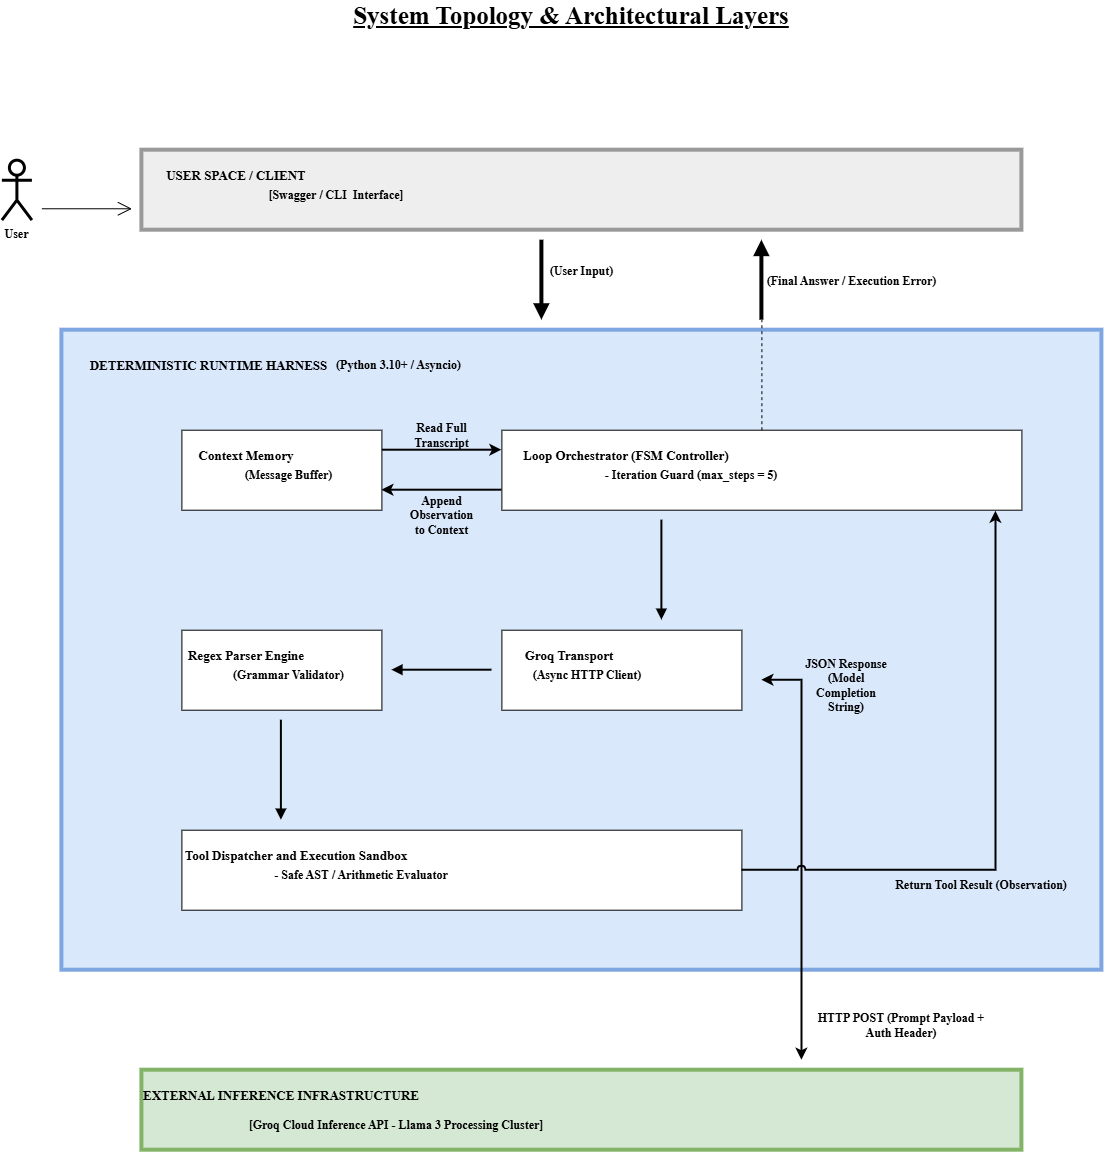

The diagram above was exported from draw.io. Its source (the exported page's mxGraphModel, read from the mxfile embedded in the PNG):
<mxGraphModel dx="2020" dy="1110" grid="1" gridSize="10" guides="1" tooltips="1" connect="1" arrows="1" fold="1" page="1" pageScale="1" pageWidth="3300" pageHeight="2339" math="0" shadow="0">
  <root>
    <mxCell id="0" />
    <mxCell id="1" parent="0" />
    <mxCell id="tFbVQoybDBLAPVUiTmLZ-1" parent="1" style="rounded=0;whiteSpace=wrap;html=1;fillColor=#dae8fc;strokeColor=light-dark(#7EA6E0,#EDEDED);strokeWidth=4;" value="" vertex="1">
      <mxGeometry height="640" width="1040" x="700" y="780" as="geometry" />
    </mxCell>
    <mxCell id="tFbVQoybDBLAPVUiTmLZ-2" parent="1" style="text;html=1;whiteSpace=wrap;strokeColor=none;fillColor=none;align=center;verticalAlign=middle;rounded=0;fontStyle=5;fontSize=25;fontFamily=Times New Roman;textShadow=0;labelBackgroundColor=none;labelBorderColor=none;" value="System Topology &amp;amp; Architectural Layers" vertex="1">
      <mxGeometry height="30" width="1060" x="680" y="450" as="geometry" />
    </mxCell>
    <mxCell id="tFbVQoybDBLAPVUiTmLZ-3" parent="1" style="rounded=0;whiteSpace=wrap;html=1;fillColor=#eeeeee;strokeColor=#999999;strokeWidth=4;" value="" vertex="1">
      <mxGeometry height="80" width="880" x="780" y="600" as="geometry" />
    </mxCell>
    <mxCell id="tFbVQoybDBLAPVUiTmLZ-4" parent="1" style="text;html=1;whiteSpace=wrap;strokeColor=none;fillColor=none;align=center;verticalAlign=middle;rounded=0;fontStyle=1;fontFamily=Times New Roman;fontSize=13;" value="USER SPACE / CLIENT" vertex="1">
      <mxGeometry height="30" width="170" x="790" y="610" as="geometry" />
    </mxCell>
    <mxCell id="tFbVQoybDBLAPVUiTmLZ-5" parent="1" style="text;html=1;whiteSpace=wrap;strokeColor=none;fillColor=none;align=center;verticalAlign=middle;rounded=0;fontStyle=1;fontFamily=Times New Roman;" value="[Swagger / CLI&amp;nbsp; Interface]" vertex="1">
      <mxGeometry height="30" width="170" x="890" y="630" as="geometry" />
    </mxCell>
    <mxCell id="tFbVQoybDBLAPVUiTmLZ-6" edge="1" parent="1" style="html=1;verticalAlign=bottom;endArrow=block;curved=0;rounded=0;strokeWidth=4;" value="&lt;font face=&quot;Times New Roman&quot; style=&quot;font-size: 12px;&quot;&gt;&lt;b&gt;(User Input)&lt;/b&gt;&lt;/font&gt;">
      <mxGeometry relative="1" width="80" y="40" as="geometry">
        <mxPoint as="offset" />
        <mxPoint x="1180" y="690" as="sourcePoint" />
        <mxPoint x="1180" y="770" as="targetPoint" />
      </mxGeometry>
    </mxCell>
    <mxCell id="tFbVQoybDBLAPVUiTmLZ-7" parent="1" style="shape=umlActor;verticalLabelPosition=bottom;verticalAlign=top;html=1;fontStyle=1;strokeWidth=3;" value="&lt;font face=&quot;Times New Roman&quot;&gt;User&lt;/font&gt;" vertex="1">
      <mxGeometry height="60" width="30" x="640" y="610" as="geometry" />
    </mxCell>
    <mxCell id="tFbVQoybDBLAPVUiTmLZ-8" edge="1" parent="1" style="endArrow=open;endFill=1;endSize=12;html=1;rounded=0;" value="">
      <mxGeometry relative="1" width="160" as="geometry">
        <mxPoint x="680" y="658.57" as="sourcePoint" />
        <mxPoint x="770" y="658.57" as="targetPoint" />
      </mxGeometry>
    </mxCell>
    <mxCell id="vPv-VpzgAiuft5h5kNMi-8" edge="1" parent="1" source="tFbVQoybDBLAPVUiTmLZ-9" style="edgeStyle=orthogonalEdgeStyle;rounded=0;orthogonalLoop=1;jettySize=auto;html=1;exitX=0;exitY=0.75;exitDx=0;exitDy=0;entryX=1;entryY=0.75;entryDx=0;entryDy=0;strokeWidth=2;" target="tFbVQoybDBLAPVUiTmLZ-12">
      <mxGeometry relative="1" as="geometry" />
    </mxCell>
    <mxCell id="tFbVQoybDBLAPVUiTmLZ-9" parent="1" style="rounded=0;whiteSpace=wrap;html=1;" value="" vertex="1">
      <mxGeometry height="80" width="520" x="1140" y="880" as="geometry" />
    </mxCell>
    <mxCell id="tFbVQoybDBLAPVUiTmLZ-10" parent="1" style="text;html=1;whiteSpace=wrap;strokeColor=none;fillColor=none;align=center;verticalAlign=middle;rounded=0;fontStyle=1;fontFamily=Times New Roman;fontSize=13;" value="Loop Orchestrator (FSM Controller)" vertex="1">
      <mxGeometry height="30" width="230" x="1150" y="890" as="geometry" />
    </mxCell>
    <mxCell id="tFbVQoybDBLAPVUiTmLZ-11" parent="1" style="text;html=1;whiteSpace=wrap;strokeColor=none;fillColor=none;align=center;verticalAlign=middle;rounded=0;fontStyle=1;fontFamily=Times New Roman;" value="- Iteration Guard (max_steps = 5)" vertex="1">
      <mxGeometry height="30" width="180" x="1240" y="910" as="geometry" />
    </mxCell>
    <mxCell id="vPv-VpzgAiuft5h5kNMi-9" edge="1" parent="1" source="tFbVQoybDBLAPVUiTmLZ-12" style="edgeStyle=orthogonalEdgeStyle;rounded=0;orthogonalLoop=1;jettySize=auto;html=1;exitX=1;exitY=0.25;exitDx=0;exitDy=0;entryX=0;entryY=0.25;entryDx=0;entryDy=0;strokeWidth=2;" target="tFbVQoybDBLAPVUiTmLZ-9">
      <mxGeometry relative="1" as="geometry" />
    </mxCell>
    <mxCell id="tFbVQoybDBLAPVUiTmLZ-12" parent="1" style="rounded=0;whiteSpace=wrap;html=1;" value="" vertex="1">
      <mxGeometry height="80" width="200" x="820" y="880" as="geometry" />
    </mxCell>
    <mxCell id="tFbVQoybDBLAPVUiTmLZ-13" parent="1" style="text;html=1;whiteSpace=wrap;strokeColor=none;fillColor=none;align=center;verticalAlign=middle;rounded=0;fontStyle=1;fontFamily=Times New Roman;fontSize=13;" value="Context Memory" vertex="1">
      <mxGeometry height="30" width="130" x="820" y="890" as="geometry" />
    </mxCell>
    <mxCell id="tFbVQoybDBLAPVUiTmLZ-14" parent="1" style="text;html=1;whiteSpace=wrap;strokeColor=none;fillColor=none;align=center;verticalAlign=middle;rounded=0;fontStyle=1;fontFamily=Times New Roman;" value="(Message Buffer)" vertex="1">
      <mxGeometry height="30" width="115" x="870" y="910" as="geometry" />
    </mxCell>
    <mxCell id="tFbVQoybDBLAPVUiTmLZ-16" parent="1" style="rounded=0;whiteSpace=wrap;html=1;" value="" vertex="1">
      <mxGeometry height="80" width="240" x="1140" y="1080" as="geometry" />
    </mxCell>
    <mxCell id="tFbVQoybDBLAPVUiTmLZ-17" parent="1" style="text;html=1;whiteSpace=wrap;strokeColor=none;fillColor=none;align=center;verticalAlign=middle;rounded=0;fontStyle=1;fontFamily=Times New Roman;fontSize=13;" value="Groq Transport" vertex="1">
      <mxGeometry height="30" width="130" x="1142.5" y="1090" as="geometry" />
    </mxCell>
    <mxCell id="tFbVQoybDBLAPVUiTmLZ-18" parent="1" style="text;html=1;whiteSpace=wrap;strokeColor=none;fillColor=none;align=center;verticalAlign=middle;rounded=0;fontStyle=1;fontFamily=Times New Roman;" value="(Async HTTP Client)&amp;nbsp;" vertex="1">
      <mxGeometry height="30" width="115" x="1170" y="1110" as="geometry" />
    </mxCell>
    <mxCell id="tFbVQoybDBLAPVUiTmLZ-19" parent="1" style="rounded=0;whiteSpace=wrap;html=1;" value="" vertex="1">
      <mxGeometry height="80" width="200" x="820" y="1080" as="geometry" />
    </mxCell>
    <mxCell id="tFbVQoybDBLAPVUiTmLZ-20" parent="1" style="text;html=1;whiteSpace=wrap;strokeColor=none;fillColor=none;align=center;verticalAlign=middle;rounded=0;fontStyle=1;fontFamily=Times New Roman;fontSize=13;" value="Regex Parser Engine" vertex="1">
      <mxGeometry height="30" width="130" x="820" y="1090" as="geometry" />
    </mxCell>
    <mxCell id="tFbVQoybDBLAPVUiTmLZ-21" parent="1" style="text;html=1;whiteSpace=wrap;strokeColor=none;fillColor=none;align=center;verticalAlign=middle;rounded=0;fontStyle=1;fontFamily=Times New Roman;" value="(Grammar Validator)" vertex="1">
      <mxGeometry height="30" width="115" x="870" y="1110" as="geometry" />
    </mxCell>
    <mxCell id="tFbVQoybDBLAPVUiTmLZ-22" edge="1" parent="1" style="html=1;verticalAlign=bottom;endArrow=block;curved=0;rounded=0;strokeWidth=2;" value="">
      <mxGeometry relative="1" width="80" y="40" as="geometry">
        <mxPoint as="offset" />
        <mxPoint x="1130" y="1120" as="sourcePoint" />
        <mxPoint x="1030" y="1120" as="targetPoint" />
      </mxGeometry>
    </mxCell>
    <mxCell id="tFbVQoybDBLAPVUiTmLZ-23" edge="1" parent="1" style="html=1;verticalAlign=bottom;endArrow=block;curved=0;rounded=0;strokeWidth=2;" value="">
      <mxGeometry relative="1" width="80" y="40" as="geometry">
        <mxPoint as="offset" />
        <mxPoint x="1300" y="970" as="sourcePoint" />
        <mxPoint x="1300" y="1070" as="targetPoint" />
      </mxGeometry>
    </mxCell>
    <mxCell id="tFbVQoybDBLAPVUiTmLZ-24" parent="1" style="rounded=0;whiteSpace=wrap;html=1;" value="" vertex="1">
      <mxGeometry height="80" width="560" x="820" y="1280" as="geometry" />
    </mxCell>
    <mxCell id="tFbVQoybDBLAPVUiTmLZ-25" parent="1" style="text;html=1;whiteSpace=wrap;strokeColor=none;fillColor=none;align=center;verticalAlign=middle;rounded=0;fontStyle=1;fontFamily=Times New Roman;fontSize=13;" value="Tool Dispatcher and Execution Sandbox" vertex="1">
      <mxGeometry height="30" width="230" x="820" y="1290" as="geometry" />
    </mxCell>
    <mxCell id="tFbVQoybDBLAPVUiTmLZ-26" parent="1" style="text;html=1;whiteSpace=wrap;strokeColor=none;fillColor=none;align=center;verticalAlign=middle;rounded=0;fontStyle=1;fontFamily=Times New Roman;" value="- Safe AST / Arithmetic Evaluator" vertex="1">
      <mxGeometry height="30" width="180" x="910" y="1310" as="geometry" />
    </mxCell>
    <mxCell id="tFbVQoybDBLAPVUiTmLZ-27" edge="1" parent="1" style="html=1;verticalAlign=bottom;endArrow=block;curved=0;rounded=0;strokeWidth=2;" value="">
      <mxGeometry relative="1" width="80" y="40" as="geometry">
        <mxPoint as="offset" />
        <mxPoint x="919.5" y="1170" as="sourcePoint" />
        <mxPoint x="919.5" y="1270" as="targetPoint" />
      </mxGeometry>
    </mxCell>
    <mxCell id="tFbVQoybDBLAPVUiTmLZ-29" parent="1" style="rounded=0;whiteSpace=wrap;html=1;fillColor=#d5e8d4;strokeColor=#82b366;strokeWidth=4;" value="" vertex="1">
      <mxGeometry height="80" width="880" x="780" y="1520" as="geometry" />
    </mxCell>
    <mxCell id="tFbVQoybDBLAPVUiTmLZ-30" parent="1" style="text;html=1;whiteSpace=wrap;strokeColor=none;fillColor=none;align=center;verticalAlign=middle;rounded=0;fontStyle=1;fontFamily=Times New Roman;fontSize=13;" value="EXTERNAL INFERENCE INFRASTRUCTURE" vertex="1">
      <mxGeometry height="30" width="280" x="780" y="1530" as="geometry" />
    </mxCell>
    <mxCell id="tFbVQoybDBLAPVUiTmLZ-31" parent="1" style="text;html=1;whiteSpace=wrap;strokeColor=none;fillColor=none;align=center;verticalAlign=middle;rounded=0;fontStyle=1;fontFamily=Times New Roman;" value="[Groq Cloud Inference API - Llama 3 Processing Cluster]" vertex="1">
      <mxGeometry height="30" width="310" x="880" y="1560" as="geometry" />
    </mxCell>
    <mxCell id="tFbVQoybDBLAPVUiTmLZ-33" parent="1" style="text;html=1;whiteSpace=wrap;strokeColor=none;fillColor=none;align=center;verticalAlign=middle;rounded=0;fontStyle=1;fontFamily=Times New Roman;fontSize=13;" value="DETERMINISTIC RUNTIME HARNESS" vertex="1">
      <mxGeometry height="30" width="255" x="720" y="800" as="geometry" />
    </mxCell>
    <mxCell id="tFbVQoybDBLAPVUiTmLZ-34" parent="1" style="text;html=1;whiteSpace=wrap;strokeColor=none;fillColor=none;align=center;verticalAlign=middle;rounded=0;fontStyle=1;fontFamily=Times New Roman;" value="(Python 3.10+ / Asyncio)" vertex="1">
      <mxGeometry height="30" width="135" x="970" y="800" as="geometry" />
    </mxCell>
    <mxCell id="t55qZ5NWXIGbM7aMoD90-3" edge="1" parent="1" style="html=1;verticalAlign=bottom;endArrow=block;curved=0;rounded=0;strokeWidth=4;" value="&lt;font face=&quot;Times New Roman&quot; style=&quot;font-size: 12px;&quot;&gt;&lt;b&gt;(Final Answer / Execution Error)&lt;/b&gt;&lt;/font&gt;">
      <mxGeometry relative="1" width="80" x="-0.25" y="-90" as="geometry">
        <mxPoint as="offset" />
        <mxPoint x="1400" y="770" as="sourcePoint" />
        <mxPoint x="1400" y="690" as="targetPoint" />
      </mxGeometry>
    </mxCell>
    <mxCell id="t55qZ5NWXIGbM7aMoD90-4" edge="1" parent="1" source="tFbVQoybDBLAPVUiTmLZ-9" style="endArrow=none;dashed=1;html=1;rounded=0;exitX=0.5;exitY=0;exitDx=0;exitDy=0;" value="">
      <mxGeometry height="50" relative="1" width="50" as="geometry">
        <mxPoint x="1290" y="950" as="sourcePoint" />
        <mxPoint x="1400" y="770" as="targetPoint" />
      </mxGeometry>
    </mxCell>
    <mxCell id="t55qZ5NWXIGbM7aMoD90-5" edge="1" parent="1" style="endArrow=classic;startArrow=classic;html=1;rounded=0;strokeWidth=2;jumpStyle=arc;" value="">
      <mxGeometry height="50" relative="1" width="50" as="geometry">
        <Array as="points">
          <mxPoint x="1440" y="1130" />
        </Array>
        <mxPoint x="1400" y="1130" as="sourcePoint" />
        <mxPoint x="1440" y="1510" as="targetPoint" />
      </mxGeometry>
    </mxCell>
    <mxCell id="vPv-VpzgAiuft5h5kNMi-1" parent="1" style="text;html=1;whiteSpace=wrap;strokeColor=none;fillColor=none;align=center;verticalAlign=middle;rounded=0;fontStyle=1;fontFamily=Times New Roman;" value="HTTP POST (Prompt Payload + Auth Header)" vertex="1">
      <mxGeometry height="30" width="180" x="1450" y="1460" as="geometry" />
    </mxCell>
    <mxCell id="vPv-VpzgAiuft5h5kNMi-2" parent="1" style="text;html=1;whiteSpace=wrap;strokeColor=none;fillColor=none;align=center;verticalAlign=middle;rounded=0;fontStyle=1;fontFamily=Times New Roman;" value="JSON Response (Model Completion String)" vertex="1">
      <mxGeometry height="30" width="90" x="1440" y="1120" as="geometry" />
    </mxCell>
    <mxCell id="vPv-VpzgAiuft5h5kNMi-3" edge="1" parent="1" source="tFbVQoybDBLAPVUiTmLZ-24" style="edgeStyle=orthogonalEdgeStyle;rounded=0;orthogonalLoop=1;jettySize=auto;html=1;exitX=1;exitY=0.5;exitDx=0;exitDy=0;entryX=0.95;entryY=1.013;entryDx=0;entryDy=0;entryPerimeter=0;jumpStyle=arc;strokeWidth=2;" target="tFbVQoybDBLAPVUiTmLZ-9">
      <mxGeometry relative="1" as="geometry" />
    </mxCell>
    <mxCell id="vPv-VpzgAiuft5h5kNMi-4" parent="1" style="text;html=1;whiteSpace=wrap;strokeColor=none;fillColor=none;align=center;verticalAlign=middle;rounded=0;fontStyle=1;fontFamily=Times New Roman;" value="Return Tool Result (Observation)" vertex="1">
      <mxGeometry height="30" width="180" x="1530" y="1320" as="geometry" />
    </mxCell>
    <mxCell id="vPv-VpzgAiuft5h5kNMi-7" parent="1" style="text;html=1;whiteSpace=wrap;strokeColor=none;fillColor=none;align=center;verticalAlign=middle;rounded=0;fontStyle=1;fontFamily=Times New Roman;" value="Append Observation to Context" vertex="1">
      <mxGeometry height="30" width="65" x="1048" y="950" as="geometry" />
    </mxCell>
    <mxCell id="vPv-VpzgAiuft5h5kNMi-10" parent="1" style="text;html=1;whiteSpace=wrap;strokeColor=none;fillColor=none;align=center;verticalAlign=middle;rounded=0;fontStyle=1;fontFamily=Times New Roman;" value="Read Full Transcript" vertex="1">
      <mxGeometry height="30" width="65" x="1048" y="870" as="geometry" />
    </mxCell>
  </root>
</mxGraphModel>